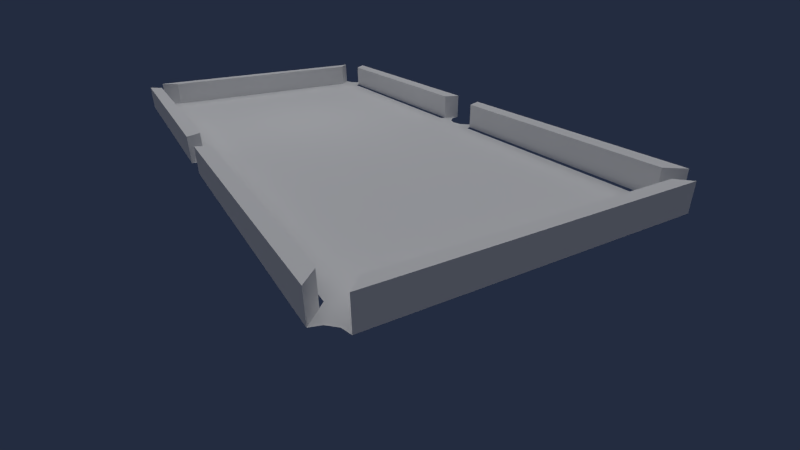 # Source: pool_only_physics.blend  (saved by Blender 2.58.0; exported with 4.5.12 LTS)
import bpy
from mathutils import Matrix  # noqa: F401  (used for matrix-valued properties, if any)

bpy.ops.wm.read_factory_settings(use_empty=True)
scene = bpy.context.scene
scene.name = 'Scene'

# ---- collections
col_collection_1 = bpy.data.collections.new('Collection 1'); scene.collection.children.link(col_collection_1)

# ---- world
world_world = bpy.data.worlds.new('World'); scene.world = world_world
world_world.color = (0.01682, 0.02487, 0.05088)
world_world.use_sun_shadow = False
world_world.sun_shadow_jitter_overblur = 0.0
world_world.cycles.sampling_method = 'MANUAL'
world_world.cycles.sample_map_resolution = 256

# ---- cameras
cam_camera = bpy.data.cameras.new('Camera')
cam_camera.clip_end = 100.0
cam_camera.lens = 23.4
cam_camera.ortho_scale = 7.314
cam_camera.dof.focus_distance = 0.0
cam_camera.dof.aperture_fstop = 128.0

# ---- lights
light_sun = bpy.data.lights.new('Sun', 'SUN')
light_sun.transmission_factor = 0.0
light_sun.angle = 1.571
light_sun.energy = 1.0
light_sun.shadow_buffer_clip_start = 0.5
light_sun.shadow_soft_size = 1.0
light_sun.shadow_cascade_max_distance = 1000.0
light_sun.cycles.use_multiple_importance_sampling = False
light_lamp = bpy.data.lights.new('Lamp', 'POINT')
light_lamp.transmission_factor = 0.0
light_lamp.cutoff_distance = 30.0
light_lamp.energy = 653.0
light_lamp.shadow_buffer_clip_start = 1.001
light_lamp.shadow_soft_size = 1.0
light_lamp.shadow_maximum_resolution = 0.006
light_lamp.use_absolute_resolution = True
light_lamp.cycles.use_multiple_importance_sampling = False

# ---- meshes
me_cube_005 = bpy.data.meshes.new('Cube.005')
me_cube_005.from_pydata([(16.81, 0.9308, -1.688), (17.97, -0.3322, -1.688), (-10.69, -0.3122, -1.688), (-9.499, 0.9308, -1.688), (16.81, 0.9308, 1.0), (17.97, -0.3322, 1.0), (-10.69, -0.3122, 1.0), (-9.499, 0.9308, 1.0)], [], [(0, 1, 2, 3), (4, 7, 6, 5), (0, 4, 5, 1), (1, 5, 6, 2), (2, 6, 7, 3), (4, 0, 3, 7)])
me_cube_005.use_remesh_preserve_volume = False
me_cube_005.use_remesh_preserve_attributes = False
me_cube_005.use_mirror_vertex_groups = False
me_cube_005.update()
me_cube_004 = bpy.data.meshes.new('Cube.004')
me_cube_004.from_pydata([(17.98, 0.484, -1.688), (16.61, -0.9857, -1.688), (-8.989, -0.9857, -1.688), (-10.8, 0.3003, -1.663), (17.98, 0.484, 1.0), (16.61, -0.9857, 1.0), (-8.989, -0.9857, 1.0), (-10.8, 0.3003, 1.026)], [], [(0, 1, 2, 3), (4, 7, 6, 5), (0, 4, 5, 1), (1, 5, 6, 2), (2, 6, 7, 3), (4, 0, 3, 7)])
me_cube_004.use_remesh_preserve_volume = False
me_cube_004.use_remesh_preserve_attributes = False
me_cube_004.use_mirror_vertex_groups = False
me_cube_004.update()
me_cube_003 = bpy.data.meshes.new('Cube.003')
me_cube_003.from_pydata([(16.4, 1.136, -1.688), (17.07, -0.2582, -1.688), (-10.07, -0.1757, -1.689), (-9.166, 1.136, -1.688), (16.4, 1.136, 1.0), (17.07, -0.2582, 1.0), (-10.07, -0.1757, 1.026), (-9.166, 1.136, 1.0)], [], [(0, 1, 2, 3), (4, 7, 6, 5), (0, 4, 5, 1), (1, 5, 6, 2), (2, 6, 7, 3), (4, 0, 3, 7)])
me_cube_003.use_remesh_preserve_volume = False
me_cube_003.use_remesh_preserve_attributes = False
me_cube_003.use_mirror_vertex_groups = False
me_cube_003.update()
me_cube_002 = bpy.data.meshes.new('Cube.002')
me_cube_002.from_pydata([(16.93, 0.5791, -1.688), (16.4, -1.027, -1.688), (-8.49, -1.027, -1.688), (-10.02, 0.6354, -1.688), (16.93, 0.5791, 1.0), (16.4, -1.027, 1.0), (-8.49, -1.027, 1.0), (-10.02, 0.6354, 1.0)], [], [(0, 1, 2, 3), (4, 7, 6, 5), (0, 4, 5, 1), (1, 5, 6, 2), (2, 6, 7, 3), (4, 0, 3, 7)])
me_cube_002.use_remesh_preserve_volume = False
me_cube_002.use_remesh_preserve_attributes = False
me_cube_002.use_mirror_vertex_groups = False
me_cube_002.update()
me_cube_001 = bpy.data.meshes.new('Cube.001')
me_cube_001.from_pydata([(17.65, 0.5785, -1.688), (16.38, -1.027, -1.688), (-8.734, -1.027, -1.688), (-9.48, 0.5791, -1.688), (17.65, 0.5785, 1.0), (16.38, -1.027, 1.0), (-8.734, -1.027, 1.0), (-9.48, 0.5791, 1.0)], [], [(0, 1, 2, 3), (4, 7, 6, 5), (0, 4, 5, 1), (1, 5, 6, 2), (2, 6, 7, 3), (4, 0, 3, 7)])
me_cube_001.use_remesh_preserve_volume = False
me_cube_001.use_remesh_preserve_attributes = False
me_cube_001.use_mirror_vertex_groups = False
me_cube_001.update()
me_cube = bpy.data.meshes.new('Cube')
me_cube.from_pydata([(16.38, 1.011, -1.688), (17.69, -0.2772, -1.688), (-9.651, -0.4166, -1.688), (-8.952, 1.011, -1.688), (16.38, 1.011, 1.0), (17.69, -0.2772, 1.0), (-9.651, -0.4166, 1.0), (-8.952, 1.011, 1.0)], [], [(0, 1, 2, 3), (4, 7, 6, 5), (0, 4, 5, 1), (1, 5, 6, 2), (2, 6, 7, 3), (4, 0, 3, 7)])
me_cube.use_remesh_preserve_volume = False
me_cube.use_remesh_preserve_attributes = False
me_cube.use_mirror_vertex_groups = False
me_cube.update()
me_plane = bpy.data.meshes.new('Plane')
me_plane.from_pydata([(29.74, 14.27, -0.02594), (29.74, -14.4, -0.026), (-29.5, -14.4, -0.02594), (-29.5, 14.27, -0.02594), (30.98, -14.3, -0.02621), (29.74, -13.11, -0.02621), (27.34, -14.4, -0.02621), (29.13, -16.16, -0.02621), (29.38, -15.28, -0.02621), (30.07, -14.57, -0.02621), (29.74, -14.4, -0.02621), (29.74, 14.27, -0.02621), (30.1, 14.62, -0.02621), (29.37, 15.35, -0.02621), (29.1, 16.35, -0.02621), (27.46, 14.27, -0.02622), (29.74, 13.19, -0.02621), (31.0, 14.36, -0.02621), (-27.65, -14.4, -0.026), (-30.79, -14.41, -0.026), (-29.5, -12.62, -0.026), (-29.5, -14.4, -0.026), (-28.93, -16.22, -0.026), (-29.23, -15.32, -0.026), (-29.89, -14.65, -0.026), (-26.9, 14.27, -0.02594), (-29.07, 15.36, -0.02621), (-29.5, 14.27, -0.02607), (-28.88, 16.41, -0.02607), (-29.5, 12.99, -0.02614), (-29.8, 14.63, -0.02621), (-30.97, 14.37, -0.02621), (1.966, 16.35, -0.02594), (2.946, 14.27, -0.02594), (-2.618, 14.27, -0.02594), (-1.922, 16.35, -0.02594), (-0.06008, 14.41, -0.02594), (0.9939, 14.67, -0.02594), (1.705, 15.38, -0.02594), (-0.95, 14.67, -0.02594), (-1.662, 15.38, -0.02594), (2.705, -14.4, -0.02594), (1.795, -16.3, -0.02594), (-1.781, -16.3, -0.02594), (-2.701, -14.4, -0.02594), (0.007105, -14.51, -0.02594), (1.063, -14.75, -0.02594), (1.555, -15.41, -0.02594), (-0.8867, -14.75, -0.02594), (-1.541, -15.41, -0.02594)], [], [(0, 3, 2, 1), (6, 8, 10), (15, 11, 13), (17, 12, 16), (19, 24, 21), (24, 23, 21), (5, 10, 9), (8, 9, 10), (19, 21, 20), (18, 21, 22), (21, 23, 22), (25, 28, 26), (25, 26, 27), (30, 27, 26), (31, 27, 30), (27, 31, 29), (13, 14, 15), (11, 12, 13), (11, 16, 12), (4, 5, 9), (6, 7, 8), (36, 34, 33), (37, 36, 33), (32, 38, 33), (38, 37, 33), (36, 39, 34), (39, 40, 34), (40, 35, 34), (45, 41, 44), (45, 46, 41), (46, 47, 41), (47, 42, 41), (48, 45, 44), (43, 49, 44), (49, 48, 44)])
me_plane.polygons.foreach_set('use_smooth', [0, 0, 0, 0, 0, 0, 0, 0, 0, 0, 0, 1, 1, 1, 1, 1, 0, 0, 0, 0, 0, 0, 0, 0, 0, 0, 0, 0, 0, 0, 0, 0, 0, 0, 0])
me_plane.use_remesh_preserve_volume = False
me_plane.use_remesh_preserve_attributes = False
me_plane.use_mirror_vertex_groups = False
me_plane.update()

# ---- objects
ob_cube_005 = bpy.data.objects.new('Cube.005', me_cube_005)
ob_cube_004 = bpy.data.objects.new('Cube.004', me_cube_004)
ob_cube_003 = bpy.data.objects.new('Cube.003', me_cube_003)
ob_cube_002 = bpy.data.objects.new('Cube.002', me_cube_002)
ob_cube_001 = bpy.data.objects.new('Cube.001', me_cube_001)
ob_cube = bpy.data.objects.new('Cube', me_cube)
ob_plane = bpy.data.objects.new('Plane', me_plane)
ob_sun = bpy.data.objects.new('Sun', light_sun)
ob_lamp = bpy.data.objects.new('Lamp', light_lamp)
ob_camera = bpy.data.objects.new('Camera', cam_camera)

# ---- transforms, parenting, visibility, modifiers, constraints
ob_cube_005.location = (29.18, -1.441, 21.32)
ob_cube_005.rotation_euler = (0.0, -0.0, 1.571)
ob_cube_005.empty_display_type = 'ARROWS'
ob_cube_005.lineart.crease_threshold = 0.0
ob_cube_004.location = (-31.97, -1.441, 21.32)
ob_cube_004.rotation_euler = (0.0, -0.0, 1.571)
ob_cube_004.empty_display_type = 'ARROWS'
ob_cube_004.lineart.crease_threshold = 0.0
ob_cube_003.location = (-20.34, -13.87, 21.32)
ob_cube_003.empty_display_type = 'ARROWS'
ob_cube_003.lineart.crease_threshold = 0.0
ob_cube_002.location = (-20.34, 17.94, 21.32)
ob_cube_002.empty_display_type = 'ARROWS'
ob_cube_002.lineart.crease_threshold = 0.0
ob_cube_001.location = (9.962, 17.94, 21.32)
ob_cube_001.empty_display_type = 'ARROWS'
ob_cube_001.lineart.crease_threshold = 0.0
ob_cube.location = (9.962, -13.71, 21.32)
ob_cube.empty_display_type = 'ARROWS'
ob_cube.lineart.crease_threshold = 0.0
ob_plane.location = (-1.484, 2.171, 19.65)
ob_plane.empty_display_type = 'ARROWS'
ob_plane.lineart.crease_threshold = 0.0
ob_sun.location = (57.8, -39.92, 41.63)
ob_sun.empty_display_type = 'ARROWS'
ob_sun.lineart.crease_threshold = 0.0
ob_lamp.location = (-12.49, 1.005, 37.31)
ob_lamp.rotation_euler = (0.6503, 0.05522, 1.866)
ob_lamp.lock_rotations_4d = False
ob_lamp.empty_display_type = 'ARROWS'
ob_lamp.color = (0.0, 0.0, 0.0, 0.0)
ob_lamp.lineart.crease_threshold = 0.0
ob_camera.location = (49.76, -20.86, 36.97)
ob_camera.rotation_euler = (1.109, 0.01082, 1.042)
ob_camera.lock_rotations_4d = False
ob_camera.empty_display_type = 'ARROWS'
ob_camera.color = (0.0, 0.0, 0.0, 0.0)
ob_camera.display_type = 'WIRE'
ob_camera.lineart.crease_threshold = 0.0

# ---- collection membership
col_collection_1.objects.link(ob_cube_005)
col_collection_1.objects.link(ob_cube_004)
col_collection_1.objects.link(ob_cube_003)
col_collection_1.objects.link(ob_cube_002)
col_collection_1.objects.link(ob_cube_001)
col_collection_1.objects.link(ob_cube)
col_collection_1.objects.link(ob_plane)
col_collection_1.objects.link(ob_sun)
col_collection_1.objects.link(ob_lamp)
col_collection_1.objects.link(ob_camera)

# ---- scene / render settings (as saved in the file)
scene.camera = ob_camera
scene.frame_start = 1; scene.frame_end = 250; scene.frame_set(1)
scene.render.engine = 'BLENDER_EEVEE_NEXT'
scene.render.image_settings.color_mode = 'RGB'
scene.render.image_settings.compression = 90
scene.render.resolution_percentage = 50
scene.render.dither_intensity = 0.0
scene.render.bake_margin = 2
scene.render.bake_bias = 0.0
scene.cycles.use_denoising = False
scene.cycles.samples = 10
scene.cycles.sampling_pattern = 'TABULATED_SOBOL'
scene.cycles.light_sampling_threshold = 0.0
scene.cycles.use_adaptive_sampling = False
scene.cycles.use_light_tree = False
scene.cycles.blur_glossy = 0.0
scene.cycles.volume_bounces = 1
scene.cycles.pixel_filter_type = 'GAUSSIAN'
scene.cycles.sample_clamp_indirect = 0.0
scene.view_settings.view_transform = 'Standard'
bpy.context.view_layer.update()
